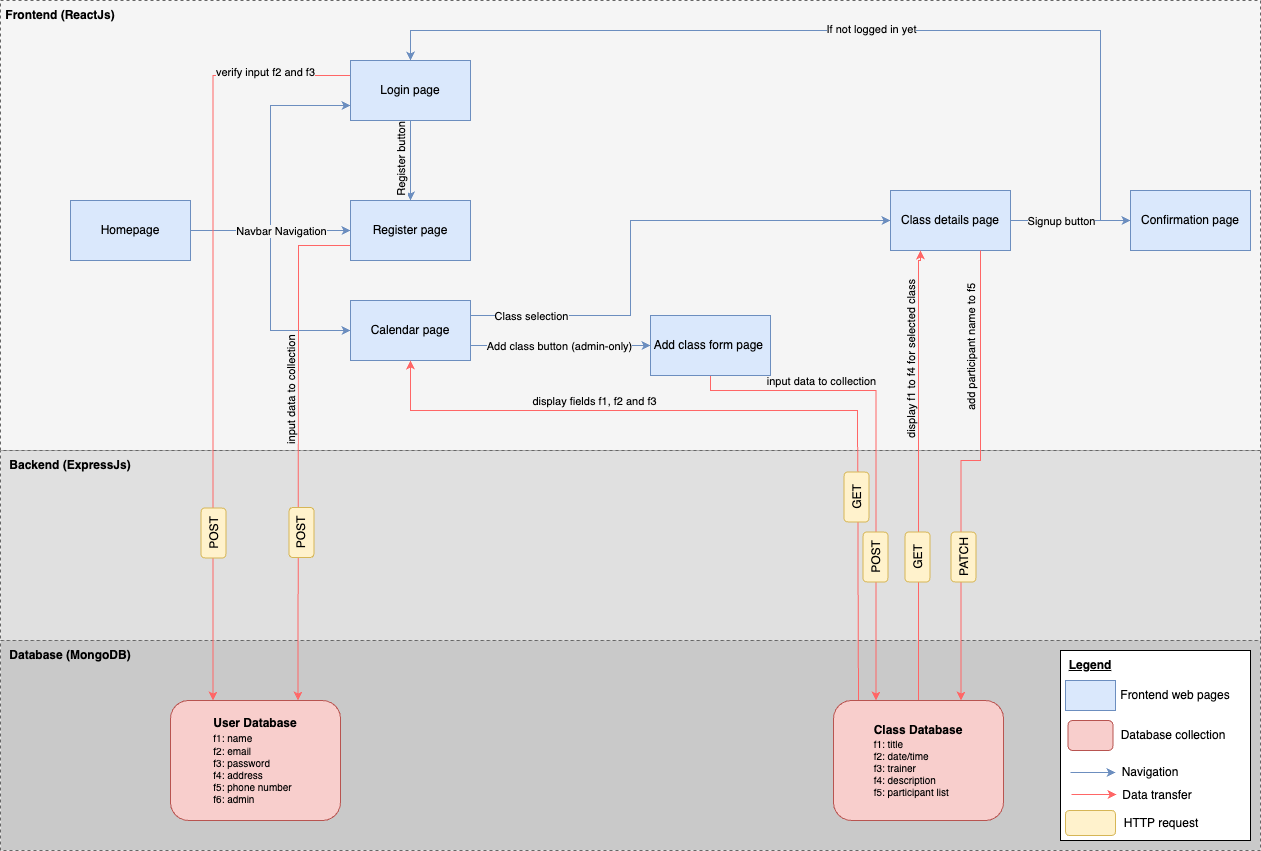

The diagram above was exported from draw.io. Its source (the exported page's mxGraphModel, read from the mxfile embedded in the PNG):
<mxGraphModel dx="1558" dy="739" grid="1" gridSize="10" guides="1" tooltips="1" connect="1" arrows="1" fold="1" page="1" pageScale="1" pageWidth="850" pageHeight="1100" math="0" shadow="0">
  <root>
    <mxCell id="0" />
    <mxCell id="1" parent="0" />
    <mxCell id="TFliGg-cJkRwze_6yifk-9" value="" style="rounded=0;whiteSpace=wrap;html=1;fillColor=#E0E0E0;strokeColor=#666666;fontColor=#333333;dashed=1;" parent="1" vertex="1">
      <mxGeometry x="-70" y="480" width="1260" height="190" as="geometry" />
    </mxCell>
    <mxCell id="TFliGg-cJkRwze_6yifk-10" value="&lt;b&gt;Backend (ExpressJs)&lt;/b&gt;" style="text;html=1;strokeColor=none;fillColor=none;align=center;verticalAlign=middle;whiteSpace=wrap;rounded=0;" parent="1" vertex="1">
      <mxGeometry x="-70" y="480" width="140" height="30" as="geometry" />
    </mxCell>
    <mxCell id="-ibnM44pSf-acbqU7vXr-56" value="" style="rounded=0;whiteSpace=wrap;html=1;fillColor=#C9C9C9;strokeColor=#666666;fontColor=#333333;dashed=1;" parent="1" vertex="1">
      <mxGeometry x="-70" y="670" width="1260" height="210" as="geometry" />
    </mxCell>
    <mxCell id="-ibnM44pSf-acbqU7vXr-55" value="" style="rounded=0;whiteSpace=wrap;html=1;fillColor=#f5f5f5;strokeColor=#666666;fontColor=#333333;dashed=1;align=left;labelBackgroundColor=#f5f5f5;" parent="1" vertex="1">
      <mxGeometry x="-70" y="30" width="1260" height="450" as="geometry" />
    </mxCell>
    <mxCell id="-ibnM44pSf-acbqU7vXr-6" style="edgeStyle=orthogonalEdgeStyle;rounded=0;orthogonalLoop=1;jettySize=auto;html=1;exitX=1;exitY=0.5;exitDx=0;exitDy=0;fillColor=#dae8fc;strokeColor=#6c8ebf;" parent="1" source="-ibnM44pSf-acbqU7vXr-1" target="-ibnM44pSf-acbqU7vXr-3" edge="1">
      <mxGeometry relative="1" as="geometry" />
    </mxCell>
    <mxCell id="-ibnM44pSf-acbqU7vXr-7" style="edgeStyle=orthogonalEdgeStyle;rounded=0;orthogonalLoop=1;jettySize=auto;html=1;exitX=1;exitY=0.5;exitDx=0;exitDy=0;entryX=0;entryY=0.75;entryDx=0;entryDy=0;fillColor=#dae8fc;strokeColor=#6c8ebf;" parent="1" source="-ibnM44pSf-acbqU7vXr-1" target="-ibnM44pSf-acbqU7vXr-2" edge="1">
      <mxGeometry relative="1" as="geometry" />
    </mxCell>
    <mxCell id="-ibnM44pSf-acbqU7vXr-8" style="edgeStyle=orthogonalEdgeStyle;rounded=0;orthogonalLoop=1;jettySize=auto;html=1;exitX=1;exitY=0.5;exitDx=0;exitDy=0;entryX=0;entryY=0.5;entryDx=0;entryDy=0;fillColor=#dae8fc;strokeColor=#6c8ebf;" parent="1" source="-ibnM44pSf-acbqU7vXr-1" target="-ibnM44pSf-acbqU7vXr-4" edge="1">
      <mxGeometry relative="1" as="geometry" />
    </mxCell>
    <mxCell id="-ibnM44pSf-acbqU7vXr-12" value="Navbar Navigation" style="edgeLabel;html=1;align=center;verticalAlign=middle;resizable=0;points=[];labelBackgroundColor=#f5f5f5;" parent="-ibnM44pSf-acbqU7vXr-8" connectable="0" vertex="1">
      <mxGeometry x="-0.6353" relative="1" as="geometry">
        <mxPoint x="43" as="offset" />
      </mxGeometry>
    </mxCell>
    <mxCell id="-ibnM44pSf-acbqU7vXr-1" value="Homepage" style="rounded=0;whiteSpace=wrap;html=1;fillColor=#dae8fc;strokeColor=#6c8ebf;" parent="1" vertex="1">
      <mxGeometry y="230" width="120" height="60" as="geometry" />
    </mxCell>
    <mxCell id="-ibnM44pSf-acbqU7vXr-22" style="edgeStyle=orthogonalEdgeStyle;rounded=0;orthogonalLoop=1;jettySize=auto;html=1;exitX=0.5;exitY=1;exitDx=0;exitDy=0;entryX=0.5;entryY=0;entryDx=0;entryDy=0;fillColor=#dae8fc;strokeColor=#6c8ebf;" parent="1" source="-ibnM44pSf-acbqU7vXr-2" target="-ibnM44pSf-acbqU7vXr-3" edge="1">
      <mxGeometry relative="1" as="geometry" />
    </mxCell>
    <mxCell id="-ibnM44pSf-acbqU7vXr-24" value="Register button" style="edgeLabel;html=1;align=center;verticalAlign=middle;resizable=0;points=[];labelBackgroundColor=#f5f5f5;rotation=-90;" parent="-ibnM44pSf-acbqU7vXr-22" connectable="0" vertex="1">
      <mxGeometry x="-0.275" relative="1" as="geometry">
        <mxPoint x="-10" y="11" as="offset" />
      </mxGeometry>
    </mxCell>
    <mxCell id="-ibnM44pSf-acbqU7vXr-49" style="edgeStyle=orthogonalEdgeStyle;rounded=0;orthogonalLoop=1;jettySize=auto;html=1;exitX=0;exitY=0.25;exitDx=0;exitDy=0;entryX=0.25;entryY=0;entryDx=0;entryDy=0;strokeColor=#FF6666;" parent="1" source="-ibnM44pSf-acbqU7vXr-2" target="-ibnM44pSf-acbqU7vXr-46" edge="1">
      <mxGeometry relative="1" as="geometry" />
    </mxCell>
    <mxCell id="-ibnM44pSf-acbqU7vXr-78" value="verify input f2 and f3" style="edgeLabel;html=1;align=center;verticalAlign=middle;resizable=0;points=[];labelBackgroundColor=#f5f5f5;" parent="-ibnM44pSf-acbqU7vXr-49" connectable="0" vertex="1">
      <mxGeometry x="-0.7512" y="-4" relative="1" as="geometry">
        <mxPoint x="9" as="offset" />
      </mxGeometry>
    </mxCell>
    <mxCell id="-ibnM44pSf-acbqU7vXr-2" value="Login page" style="rounded=0;whiteSpace=wrap;html=1;fillColor=#dae8fc;strokeColor=#6c8ebf;" parent="1" vertex="1">
      <mxGeometry x="280" y="90" width="120" height="60" as="geometry" />
    </mxCell>
    <mxCell id="-ibnM44pSf-acbqU7vXr-50" style="edgeStyle=orthogonalEdgeStyle;rounded=0;orthogonalLoop=1;jettySize=auto;html=1;entryX=0.75;entryY=0;entryDx=0;entryDy=0;strokeColor=#FF6666;exitX=0;exitY=0.75;exitDx=0;exitDy=0;" parent="1" source="-ibnM44pSf-acbqU7vXr-3" target="-ibnM44pSf-acbqU7vXr-46" edge="1">
      <mxGeometry relative="1" as="geometry">
        <mxPoint x="310" y="300" as="sourcePoint" />
        <Array as="points">
          <mxPoint x="228" y="275" />
          <mxPoint x="228" y="290" />
        </Array>
      </mxGeometry>
    </mxCell>
    <mxCell id="-ibnM44pSf-acbqU7vXr-80" value="input data to collection" style="edgeLabel;html=1;align=center;verticalAlign=middle;resizable=0;points=[];labelBackgroundColor=#f5f5f5;rotation=-90;" parent="-ibnM44pSf-acbqU7vXr-50" connectable="0" vertex="1">
      <mxGeometry x="0.3108" y="3" relative="1" as="geometry">
        <mxPoint x="-11" y="-135" as="offset" />
      </mxGeometry>
    </mxCell>
    <mxCell id="-ibnM44pSf-acbqU7vXr-3" value="Register page" style="rounded=0;whiteSpace=wrap;html=1;fillColor=#dae8fc;strokeColor=#6c8ebf;" parent="1" vertex="1">
      <mxGeometry x="280" y="230" width="120" height="60" as="geometry" />
    </mxCell>
    <mxCell id="-ibnM44pSf-acbqU7vXr-14" value="" style="edgeStyle=orthogonalEdgeStyle;rounded=0;orthogonalLoop=1;jettySize=auto;html=1;exitX=1;exitY=0.75;exitDx=0;exitDy=0;fillColor=#dae8fc;strokeColor=#6c8ebf;" parent="1" source="-ibnM44pSf-acbqU7vXr-4" target="-ibnM44pSf-acbqU7vXr-13" edge="1">
      <mxGeometry relative="1" as="geometry" />
    </mxCell>
    <mxCell id="-ibnM44pSf-acbqU7vXr-42" value="Add class button (admin-only)" style="edgeLabel;html=1;align=center;verticalAlign=middle;resizable=0;points=[];labelBackgroundColor=#f5f5f5;" parent="-ibnM44pSf-acbqU7vXr-14" connectable="0" vertex="1">
      <mxGeometry x="-0.1875" y="-2" relative="1" as="geometry">
        <mxPoint x="15" y="-2" as="offset" />
      </mxGeometry>
    </mxCell>
    <mxCell id="-ibnM44pSf-acbqU7vXr-19" style="edgeStyle=orthogonalEdgeStyle;rounded=0;orthogonalLoop=1;jettySize=auto;html=1;exitX=1;exitY=0.25;exitDx=0;exitDy=0;fillColor=#dae8fc;strokeColor=#6c8ebf;entryX=0;entryY=0.5;entryDx=0;entryDy=0;" parent="1" source="-ibnM44pSf-acbqU7vXr-4" target="-ibnM44pSf-acbqU7vXr-18" edge="1">
      <mxGeometry relative="1" as="geometry">
        <Array as="points">
          <mxPoint x="560" y="345" />
          <mxPoint x="560" y="250" />
        </Array>
      </mxGeometry>
    </mxCell>
    <mxCell id="-ibnM44pSf-acbqU7vXr-37" value="Class selection" style="edgeLabel;html=1;align=center;verticalAlign=middle;resizable=0;points=[];labelBackgroundColor=#f5f5f5;" parent="-ibnM44pSf-acbqU7vXr-19" connectable="0" vertex="1">
      <mxGeometry x="-0.5097" y="-1" relative="1" as="geometry">
        <mxPoint x="-66" y="-1" as="offset" />
      </mxGeometry>
    </mxCell>
    <mxCell id="-ibnM44pSf-acbqU7vXr-4" value="Calendar page" style="rounded=0;whiteSpace=wrap;html=1;fillColor=#dae8fc;strokeColor=#6c8ebf;" parent="1" vertex="1">
      <mxGeometry x="280" y="330" width="120" height="60" as="geometry" />
    </mxCell>
    <mxCell id="-ibnM44pSf-acbqU7vXr-32" style="edgeStyle=orthogonalEdgeStyle;rounded=0;orthogonalLoop=1;jettySize=auto;html=1;exitX=0.5;exitY=1;exitDx=0;exitDy=0;entryX=0.25;entryY=0;entryDx=0;entryDy=0;strokeColor=#FF6666;" parent="1" source="-ibnM44pSf-acbqU7vXr-13" target="-ibnM44pSf-acbqU7vXr-29" edge="1">
      <mxGeometry relative="1" as="geometry">
        <Array as="points">
          <mxPoint x="640" y="420" />
          <mxPoint x="806" y="420" />
        </Array>
      </mxGeometry>
    </mxCell>
    <mxCell id="-ibnM44pSf-acbqU7vXr-75" value="input data to collection" style="edgeLabel;html=1;align=center;verticalAlign=middle;resizable=0;points=[];labelBackgroundColor=#f5f5f5;" parent="-ibnM44pSf-acbqU7vXr-32" connectable="0" vertex="1">
      <mxGeometry x="0.1896" y="1" relative="1" as="geometry">
        <mxPoint x="-56" y="-121" as="offset" />
      </mxGeometry>
    </mxCell>
    <mxCell id="-ibnM44pSf-acbqU7vXr-13" value="Add class form page&amp;nbsp;" style="rounded=0;whiteSpace=wrap;html=1;fillColor=#dae8fc;strokeColor=#6c8ebf;" parent="1" vertex="1">
      <mxGeometry x="580" y="345" width="120" height="60" as="geometry" />
    </mxCell>
    <mxCell id="-ibnM44pSf-acbqU7vXr-35" style="edgeStyle=orthogonalEdgeStyle;rounded=0;orthogonalLoop=1;jettySize=auto;html=1;exitX=1;exitY=0.5;exitDx=0;exitDy=0;entryX=0.5;entryY=0;entryDx=0;entryDy=0;fillColor=#dae8fc;strokeColor=#6c8ebf;" parent="1" source="-ibnM44pSf-acbqU7vXr-18" target="-ibnM44pSf-acbqU7vXr-2" edge="1">
      <mxGeometry relative="1" as="geometry">
        <Array as="points">
          <mxPoint x="1030" y="250" />
          <mxPoint x="1030" y="60" />
          <mxPoint x="340" y="60" />
        </Array>
      </mxGeometry>
    </mxCell>
    <mxCell id="-ibnM44pSf-acbqU7vXr-36" value="If not logged in yet" style="edgeLabel;html=1;align=center;verticalAlign=middle;resizable=0;points=[];labelBackgroundColor=#f5f5f5;" parent="-ibnM44pSf-acbqU7vXr-35" connectable="0" vertex="1">
      <mxGeometry x="0.0206" y="-2" relative="1" as="geometry">
        <mxPoint as="offset" />
      </mxGeometry>
    </mxCell>
    <mxCell id="TFliGg-cJkRwze_6yifk-1" style="edgeStyle=orthogonalEdgeStyle;rounded=0;orthogonalLoop=1;jettySize=auto;html=1;exitX=1;exitY=0.5;exitDx=0;exitDy=0;entryX=0;entryY=0.5;entryDx=0;entryDy=0;fillColor=#dae8fc;strokeColor=#6c8ebf;" parent="1" source="-ibnM44pSf-acbqU7vXr-18" target="-ibnM44pSf-acbqU7vXr-25" edge="1">
      <mxGeometry relative="1" as="geometry" />
    </mxCell>
    <mxCell id="TFliGg-cJkRwze_6yifk-2" value="Signup button" style="edgeLabel;html=1;align=center;verticalAlign=middle;resizable=0;points=[];labelBackgroundColor=#f5f5f5;" parent="TFliGg-cJkRwze_6yifk-1" connectable="0" vertex="1">
      <mxGeometry x="0.3173" y="2" relative="1" as="geometry">
        <mxPoint x="-29" y="2" as="offset" />
      </mxGeometry>
    </mxCell>
    <mxCell id="-ibnM44pSf-acbqU7vXr-18" value="Class details page" style="rounded=0;whiteSpace=wrap;html=1;fillColor=#dae8fc;strokeColor=#6c8ebf;" parent="1" vertex="1">
      <mxGeometry x="820" y="220" width="120" height="60" as="geometry" />
    </mxCell>
    <mxCell id="-ibnM44pSf-acbqU7vXr-53" style="edgeStyle=orthogonalEdgeStyle;rounded=0;orthogonalLoop=1;jettySize=auto;html=1;exitX=0.75;exitY=1;exitDx=0;exitDy=0;entryX=0.75;entryY=0;entryDx=0;entryDy=0;strokeColor=#FF6666;" parent="1" source="-ibnM44pSf-acbqU7vXr-18" target="-ibnM44pSf-acbqU7vXr-29" edge="1">
      <mxGeometry relative="1" as="geometry">
        <mxPoint x="890" y="290" as="sourcePoint" />
        <Array as="points">
          <mxPoint x="910" y="490" />
          <mxPoint x="891" y="490" />
        </Array>
      </mxGeometry>
    </mxCell>
    <mxCell id="-ibnM44pSf-acbqU7vXr-77" value="add participant name to f5" style="edgeLabel;html=1;align=center;verticalAlign=middle;resizable=0;points=[];labelBackgroundColor=#f5f5f5;rotation=-90;" parent="-ibnM44pSf-acbqU7vXr-53" connectable="0" vertex="1">
      <mxGeometry x="-0.3017" y="2" relative="1" as="geometry">
        <mxPoint x="-12" y="-66" as="offset" />
      </mxGeometry>
    </mxCell>
    <mxCell id="-ibnM44pSf-acbqU7vXr-25" value="Confirmation page" style="rounded=0;whiteSpace=wrap;html=1;fillColor=#dae8fc;strokeColor=#6c8ebf;" parent="1" vertex="1">
      <mxGeometry x="1060" y="220" width="120" height="60" as="geometry" />
    </mxCell>
    <mxCell id="-ibnM44pSf-acbqU7vXr-31" style="edgeStyle=orthogonalEdgeStyle;rounded=0;orthogonalLoop=1;jettySize=auto;html=1;strokeColor=#FF6666;exitX=0.147;exitY=0.008;exitDx=0;exitDy=0;exitPerimeter=0;" parent="1" source="-ibnM44pSf-acbqU7vXr-29" edge="1">
      <mxGeometry relative="1" as="geometry">
        <Array as="points">
          <mxPoint x="787" y="440" />
          <mxPoint x="340" y="440" />
        </Array>
        <mxPoint x="786.9699999999998" y="662.4000000000001" as="sourcePoint" />
        <mxPoint x="340" y="390" as="targetPoint" />
      </mxGeometry>
    </mxCell>
    <mxCell id="-ibnM44pSf-acbqU7vXr-73" value="display fields f1, f2 and f3" style="edgeLabel;html=1;align=center;verticalAlign=middle;resizable=0;points=[];labelBackgroundColor=#f5f5f5;" parent="-ibnM44pSf-acbqU7vXr-31" connectable="0" vertex="1">
      <mxGeometry x="0.0499" y="2" relative="1" as="geometry">
        <mxPoint x="-140" y="-12" as="offset" />
      </mxGeometry>
    </mxCell>
    <mxCell id="-ibnM44pSf-acbqU7vXr-44" style="edgeStyle=orthogonalEdgeStyle;rounded=0;orthogonalLoop=1;jettySize=auto;html=1;exitX=0.5;exitY=0;exitDx=0;exitDy=0;strokeColor=#FF6666;" parent="1" source="-ibnM44pSf-acbqU7vXr-29" edge="1">
      <mxGeometry relative="1" as="geometry">
        <Array as="points">
          <mxPoint x="848" y="290" />
          <mxPoint x="850" y="290" />
        </Array>
        <mxPoint x="850" y="280" as="targetPoint" />
      </mxGeometry>
    </mxCell>
    <mxCell id="-ibnM44pSf-acbqU7vXr-74" value="display f1 to f4 for selected class" style="edgeLabel;html=1;align=center;verticalAlign=middle;resizable=0;points=[];labelBackgroundColor=#f5f5f5;rotation=-90;" parent="-ibnM44pSf-acbqU7vXr-44" connectable="0" vertex="1">
      <mxGeometry x="0.1814" y="2" relative="1" as="geometry">
        <mxPoint x="-6" y="-73" as="offset" />
      </mxGeometry>
    </mxCell>
    <mxCell id="-ibnM44pSf-acbqU7vXr-29" value="&lt;b&gt;Class Database&lt;/b&gt;&lt;br&gt;&lt;div style=&quot;text-align: left; font-size: 10px;&quot;&gt;&lt;span style=&quot;background-color: initial;&quot;&gt;&lt;font style=&quot;font-size: 10px;&quot;&gt;f1: title&lt;/font&gt;&lt;/span&gt;&lt;/div&gt;&lt;div style=&quot;text-align: left; font-size: 10px;&quot;&gt;&lt;span style=&quot;background-color: initial;&quot;&gt;&lt;font style=&quot;font-size: 10px;&quot;&gt;f2: date/time&lt;/font&gt;&lt;/span&gt;&lt;/div&gt;&lt;div style=&quot;text-align: left; font-size: 10px;&quot;&gt;&lt;span style=&quot;background-color: initial;&quot;&gt;&lt;font style=&quot;font-size: 10px;&quot;&gt;f3: trainer&lt;/font&gt;&lt;/span&gt;&lt;/div&gt;&lt;div style=&quot;text-align: left; font-size: 10px;&quot;&gt;&lt;span style=&quot;background-color: initial;&quot;&gt;&lt;font style=&quot;font-size: 10px;&quot;&gt;f4: description&lt;/font&gt;&lt;/span&gt;&lt;/div&gt;&lt;div style=&quot;text-align: left; font-size: 10px;&quot;&gt;&lt;span style=&quot;background-color: initial;&quot;&gt;&lt;font style=&quot;font-size: 10px;&quot;&gt;f5: participant list&lt;/font&gt;&lt;/span&gt;&lt;/div&gt;" style="rounded=1;whiteSpace=wrap;html=1;fillColor=#f8cecc;strokeColor=#b85450;" parent="1" vertex="1">
      <mxGeometry x="763" y="730" width="170" height="120" as="geometry" />
    </mxCell>
    <mxCell id="-ibnM44pSf-acbqU7vXr-46" value="&lt;b&gt;User Database&lt;/b&gt;&lt;br&gt;&lt;div style=&quot;text-align: left;&quot;&gt;&lt;span style=&quot;font-size: 10px; background-color: initial;&quot;&gt;f1: name&lt;/span&gt;&lt;/div&gt;&lt;font style=&quot;font-size: 10px;&quot;&gt;&lt;div style=&quot;text-align: left;&quot;&gt;&lt;span style=&quot;background-color: initial;&quot;&gt;f2: email&lt;/span&gt;&lt;/div&gt;&lt;div style=&quot;text-align: left;&quot;&gt;&lt;span style=&quot;background-color: initial;&quot;&gt;f3: password&lt;/span&gt;&lt;/div&gt;&lt;div style=&quot;text-align: left;&quot;&gt;&lt;span style=&quot;background-color: initial;&quot;&gt;f4: address&lt;/span&gt;&lt;/div&gt;&lt;div style=&quot;text-align: left;&quot;&gt;&lt;span style=&quot;background-color: initial;&quot;&gt;f5: phone number&lt;/span&gt;&lt;/div&gt;&lt;div style=&quot;text-align: left;&quot;&gt;&lt;span style=&quot;background-color: initial;&quot;&gt;f6: admin&lt;/span&gt;&lt;/div&gt;&lt;/font&gt;" style="rounded=1;whiteSpace=wrap;html=1;fillColor=#f8cecc;strokeColor=#b85450;" parent="1" vertex="1">
      <mxGeometry x="100" y="730" width="170" height="120" as="geometry" />
    </mxCell>
    <mxCell id="-ibnM44pSf-acbqU7vXr-57" value="&lt;b&gt;Frontend (ReactJs)&lt;/b&gt;" style="text;html=1;strokeColor=none;fillColor=none;align=center;verticalAlign=middle;whiteSpace=wrap;rounded=0;" parent="1" vertex="1">
      <mxGeometry x="-70" y="30" width="120" height="30" as="geometry" />
    </mxCell>
    <mxCell id="-ibnM44pSf-acbqU7vXr-58" value="&lt;b&gt;Database (MongoDB)&lt;/b&gt;" style="text;html=1;strokeColor=none;fillColor=none;align=center;verticalAlign=middle;whiteSpace=wrap;rounded=0;" parent="1" vertex="1">
      <mxGeometry x="-70" y="670" width="140" height="30" as="geometry" />
    </mxCell>
    <mxCell id="-ibnM44pSf-acbqU7vXr-59" value="" style="rounded=0;whiteSpace=wrap;html=1;" parent="1" vertex="1">
      <mxGeometry x="990" y="680" width="190" height="190" as="geometry" />
    </mxCell>
    <mxCell id="-ibnM44pSf-acbqU7vXr-63" value="&lt;b&gt;&lt;u&gt;Legend&lt;/u&gt;&lt;/b&gt;" style="text;html=1;strokeColor=none;fillColor=none;align=center;verticalAlign=middle;whiteSpace=wrap;rounded=0;" parent="1" vertex="1">
      <mxGeometry x="990" y="680" width="60" height="30" as="geometry" />
    </mxCell>
    <mxCell id="-ibnM44pSf-acbqU7vXr-64" value="" style="rounded=0;whiteSpace=wrap;html=1;fillColor=#dae8fc;strokeColor=#6c8ebf;" parent="1" vertex="1">
      <mxGeometry x="995" y="710" width="50" height="30" as="geometry" />
    </mxCell>
    <mxCell id="-ibnM44pSf-acbqU7vXr-65" value="" style="rounded=1;whiteSpace=wrap;html=1;fillColor=#f8cecc;strokeColor=#b85450;" parent="1" vertex="1">
      <mxGeometry x="997.5" y="750" width="45" height="30" as="geometry" />
    </mxCell>
    <mxCell id="-ibnM44pSf-acbqU7vXr-67" value="" style="endArrow=classic;html=1;rounded=0;fillColor=#dae8fc;strokeColor=#6c8ebf;" parent="1" edge="1">
      <mxGeometry width="50" height="50" relative="1" as="geometry">
        <mxPoint x="1000" y="802" as="sourcePoint" />
        <mxPoint x="1045" y="802" as="targetPoint" />
      </mxGeometry>
    </mxCell>
    <mxCell id="-ibnM44pSf-acbqU7vXr-68" value="" style="endArrow=classic;html=1;rounded=0;fillColor=#f8cecc;strokeColor=#FF6666;" parent="1" edge="1">
      <mxGeometry width="50" height="50" relative="1" as="geometry">
        <mxPoint x="1001" y="824" as="sourcePoint" />
        <mxPoint x="1046" y="824" as="targetPoint" />
      </mxGeometry>
    </mxCell>
    <mxCell id="-ibnM44pSf-acbqU7vXr-69" value="Frontend web pages" style="text;html=1;strokeColor=none;fillColor=none;align=center;verticalAlign=middle;whiteSpace=wrap;rounded=0;" parent="1" vertex="1">
      <mxGeometry x="1045" y="710" width="120" height="30" as="geometry" />
    </mxCell>
    <mxCell id="-ibnM44pSf-acbqU7vXr-70" value="Database collection" style="text;html=1;strokeColor=none;fillColor=none;align=center;verticalAlign=middle;whiteSpace=wrap;rounded=0;" parent="1" vertex="1">
      <mxGeometry x="1048" y="750" width="110" height="30" as="geometry" />
    </mxCell>
    <mxCell id="-ibnM44pSf-acbqU7vXr-71" value="Navigation" style="text;html=1;strokeColor=none;fillColor=none;align=center;verticalAlign=middle;whiteSpace=wrap;rounded=0;" parent="1" vertex="1">
      <mxGeometry x="1050" y="787" width="60" height="30" as="geometry" />
    </mxCell>
    <mxCell id="-ibnM44pSf-acbqU7vXr-72" value="Data transfer" style="text;html=1;strokeColor=none;fillColor=none;align=center;verticalAlign=middle;whiteSpace=wrap;rounded=0;" parent="1" vertex="1">
      <mxGeometry x="1047" y="810" width="80" height="30" as="geometry" />
    </mxCell>
    <mxCell id="TFliGg-cJkRwze_6yifk-11" value="POST" style="rounded=1;whiteSpace=wrap;html=1;fillColor=#fff2cc;strokeColor=#d6b656;rotation=-90;" parent="1" vertex="1">
      <mxGeometry x="118" y="550" width="50" height="25" as="geometry" />
    </mxCell>
    <mxCell id="TFliGg-cJkRwze_6yifk-12" value="POST" style="rounded=1;whiteSpace=wrap;html=1;fillColor=#fff2cc;strokeColor=#d6b656;rotation=-90;" parent="1" vertex="1">
      <mxGeometry x="206" y="549.5" width="50" height="25" as="geometry" />
    </mxCell>
    <mxCell id="TFliGg-cJkRwze_6yifk-18" value="GET" style="rounded=1;whiteSpace=wrap;html=1;fillColor=#fff2cc;strokeColor=#d6b656;rotation=-90;" parent="1" vertex="1">
      <mxGeometry x="761" y="514" width="50" height="25" as="geometry" />
    </mxCell>
    <mxCell id="TFliGg-cJkRwze_6yifk-19" value="POST" style="rounded=1;whiteSpace=wrap;html=1;fillColor=#fff2cc;strokeColor=#d6b656;rotation=-90;" parent="1" vertex="1">
      <mxGeometry x="780" y="574" width="50" height="25" as="geometry" />
    </mxCell>
    <mxCell id="TFliGg-cJkRwze_6yifk-20" value="PATCH" style="rounded=1;whiteSpace=wrap;html=1;fillColor=#fff2cc;strokeColor=#d6b656;rotation=-90;" parent="1" vertex="1">
      <mxGeometry x="868" y="574" width="50" height="25" as="geometry" />
    </mxCell>
    <mxCell id="TFliGg-cJkRwze_6yifk-21" value="GET" style="rounded=1;whiteSpace=wrap;html=1;fillColor=#fff2cc;strokeColor=#d6b656;rotation=-90;" parent="1" vertex="1">
      <mxGeometry x="822" y="574" width="50" height="25" as="geometry" />
    </mxCell>
    <mxCell id="TFliGg-cJkRwze_6yifk-22" value="" style="rounded=1;whiteSpace=wrap;html=1;fillColor=#fff2cc;strokeColor=#d6b656;rotation=0;" parent="1" vertex="1">
      <mxGeometry x="995" y="840" width="50" height="25" as="geometry" />
    </mxCell>
    <mxCell id="TFliGg-cJkRwze_6yifk-23" value="HTTP request" style="text;html=1;strokeColor=none;fillColor=none;align=center;verticalAlign=middle;whiteSpace=wrap;rounded=0;" parent="1" vertex="1">
      <mxGeometry x="1045" y="837.5" width="92" height="30" as="geometry" />
    </mxCell>
  </root>
</mxGraphModel>